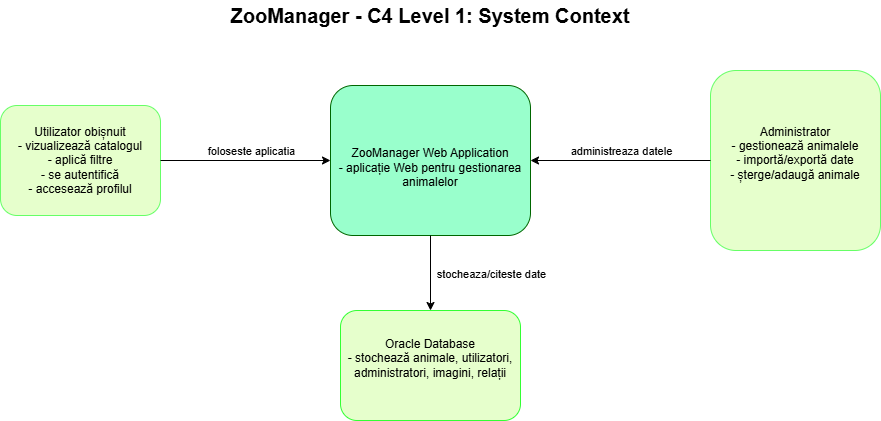

The diagram above was exported from draw.io. Its source (the exported page's mxGraphModel, read from the mxfile embedded in the PNG):
<mxGraphModel dx="1824" dy="574" grid="1" gridSize="10" guides="1" tooltips="1" connect="1" arrows="1" fold="1" page="1" pageScale="1" pageWidth="827" pageHeight="1169" background="light-dark(#FFFFFF,#FFFFFF)" math="0" shadow="0">
  <root>
    <mxCell id="0" />
    <mxCell id="1" parent="0" />
    <mxCell id="uJn4OwQI28V5QVd6TAwr-1" parent="1" style="rounded=1;whiteSpace=wrap;html=1;strokeColor=light-dark(#000000,#66FF66);fillColor=light-dark(#FFFFFF,#E6FFCC);fontColor=light-dark(#000000,#000000);" value="Utilizator obișnuit&lt;br&gt;- vizualizează catalogul&lt;br&gt;- aplică filtre&lt;br&gt;- se autentifică&lt;br&gt;- accesează profilul" vertex="1">
      <mxGeometry height="110" width="160" x="-60" y="175" as="geometry" />
    </mxCell>
    <mxCell id="uJn4OwQI28V5QVd6TAwr-2" parent="1" style="rounded=1;whiteSpace=wrap;html=1;strokeColor=light-dark(#000000,#006600);fontColor=light-dark(#000000,#000000);fillColor=light-dark(#FFFFFF,#99FFCC);" value="&lt;br&gt;ZooManager Web Application&lt;br&gt;- aplicație Web pentru gestionarea animalelor" vertex="1">
      <mxGeometry height="150" width="200" x="270" y="155" as="geometry" />
    </mxCell>
    <mxCell id="uJn4OwQI28V5QVd6TAwr-3" parent="1" style="rounded=1;whiteSpace=wrap;html=1;strokeColor=light-dark(#000000,#66FF66);fillColor=light-dark(#FFFFFF,#E6FFCC);fontColor=light-dark(#000000,#000000);" value="&#10;&lt;span&gt;Administrator&lt;/span&gt;&lt;br&gt;&lt;span&gt;- gestionează animalele&lt;/span&gt;&lt;br&gt;&lt;span&gt;- importă/exportă date&lt;/span&gt;&lt;br&gt;&lt;span&gt;- șterge/adaugă animale&lt;/span&gt;&#10;&#10;" vertex="1">
      <mxGeometry height="180" width="170" x="650" y="140" as="geometry" />
    </mxCell>
    <mxCell id="uJn4OwQI28V5QVd6TAwr-6" edge="1" parent="1" source="uJn4OwQI28V5QVd6TAwr-1" style="endArrow=classic;rounded=0;exitX=1;exitY=0.5;exitDx=0;exitDy=0;entryX=0;entryY=0.5;entryDx=0;entryDy=0;strokeColor=light-dark(#000000,#000000);labelBackgroundColor=light-dark(#FFFFFF,#FFFFFF);fontColor=light-dark(#000000,#000000);align=center;" target="uJn4OwQI28V5QVd6TAwr-2" value="">
      <mxGeometry relative="1" as="geometry">
        <Array as="points" />
        <mxPoint x="360" y="270" as="sourcePoint" />
        <mxPoint x="460" y="270" as="targetPoint" />
      </mxGeometry>
    </mxCell>
    <mxCell id="uJn4OwQI28V5QVd6TAwr-7" connectable="0" parent="uJn4OwQI28V5QVd6TAwr-6" style="edgeLabel;resizable=0;html=1;;align=center;verticalAlign=middle;labelBackgroundColor=none;fontColor=light-dark(#000000,#000000);" value="foloseste aplicatia" vertex="1">
      <mxGeometry relative="1" as="geometry">
        <mxPoint x="5" y="-10" as="offset" />
      </mxGeometry>
    </mxCell>
    <mxCell id="uJn4OwQI28V5QVd6TAwr-9" edge="1" parent="1" source="uJn4OwQI28V5QVd6TAwr-3" style="endArrow=classic;html=1;rounded=0;entryX=1;entryY=0.5;entryDx=0;entryDy=0;exitX=0;exitY=0.5;exitDx=0;exitDy=0;fontColor=light-dark(#000000,#000000);labelBackgroundColor=none;strokeColor=light-dark(#000000,#000000);" target="uJn4OwQI28V5QVd6TAwr-2" value="">
      <mxGeometry relative="1" as="geometry">
        <mxPoint x="360" y="270" as="sourcePoint" />
        <mxPoint x="460" y="270" as="targetPoint" />
      </mxGeometry>
    </mxCell>
    <mxCell id="uJn4OwQI28V5QVd6TAwr-10" connectable="0" parent="uJn4OwQI28V5QVd6TAwr-9" style="edgeLabel;resizable=0;html=1;;align=center;verticalAlign=middle;fontColor=light-dark(#000000,#000000);labelBackgroundColor=none;" value="administreaza datele" vertex="1">
      <mxGeometry relative="1" as="geometry">
        <mxPoint y="-10" as="offset" />
      </mxGeometry>
    </mxCell>
    <mxCell id="uJn4OwQI28V5QVd6TAwr-11" parent="1" style="rounded=1;whiteSpace=wrap;html=1;fontColor=light-dark(#000000,#000000);fillColor=light-dark(#FFFFFF,#E6FFCC);strokeColor=light-dark(#000000,#33FF33);" value="&#10;&lt;span&gt;Oracle Database&lt;/span&gt;&lt;br&gt;&lt;span&gt;- stochează animale, utilizatori, administratori, imagini, relații&lt;/span&gt;&#10;&#10;" vertex="1">
      <mxGeometry height="110" width="180" x="280" y="380" as="geometry" />
    </mxCell>
    <mxCell id="uJn4OwQI28V5QVd6TAwr-13" edge="1" parent="1" source="uJn4OwQI28V5QVd6TAwr-2" style="endArrow=classic;html=1;rounded=0;entryX=0.5;entryY=0;entryDx=0;entryDy=0;exitX=0.5;exitY=1;exitDx=0;exitDy=0;strokeColor=light-dark(#000000,#000000);" target="uJn4OwQI28V5QVd6TAwr-11" value="">
      <mxGeometry relative="1" as="geometry">
        <mxPoint x="360" y="270" as="sourcePoint" />
        <mxPoint x="460" y="270" as="targetPoint" />
      </mxGeometry>
    </mxCell>
    <mxCell id="uJn4OwQI28V5QVd6TAwr-14" connectable="0" parent="uJn4OwQI28V5QVd6TAwr-13" style="edgeLabel;resizable=0;html=1;;align=center;verticalAlign=middle;labelBackgroundColor=none;fontColor=light-dark(#000000,#000000);" value="stocheaza/citeste date" vertex="1">
      <mxGeometry relative="1" as="geometry">
        <mxPoint x="60" as="offset" />
      </mxGeometry>
    </mxCell>
    <mxCell id="uJn4OwQI28V5QVd6TAwr-15" parent="1" style="text;html=1;whiteSpace=wrap;strokeColor=none;fillColor=none;align=center;verticalAlign=middle;rounded=0;fontStyle=1" value="&lt;font style=&quot;color: light-dark(transparent, rgb(0, 0, 0)); font-size: 20px;&quot;&gt;ZooManager - C4 Level 1: System Context&lt;/font&gt;" vertex="1">
      <mxGeometry height="30" width="580" x="80" y="70" as="geometry" />
    </mxCell>
  </root>
</mxGraphModel>